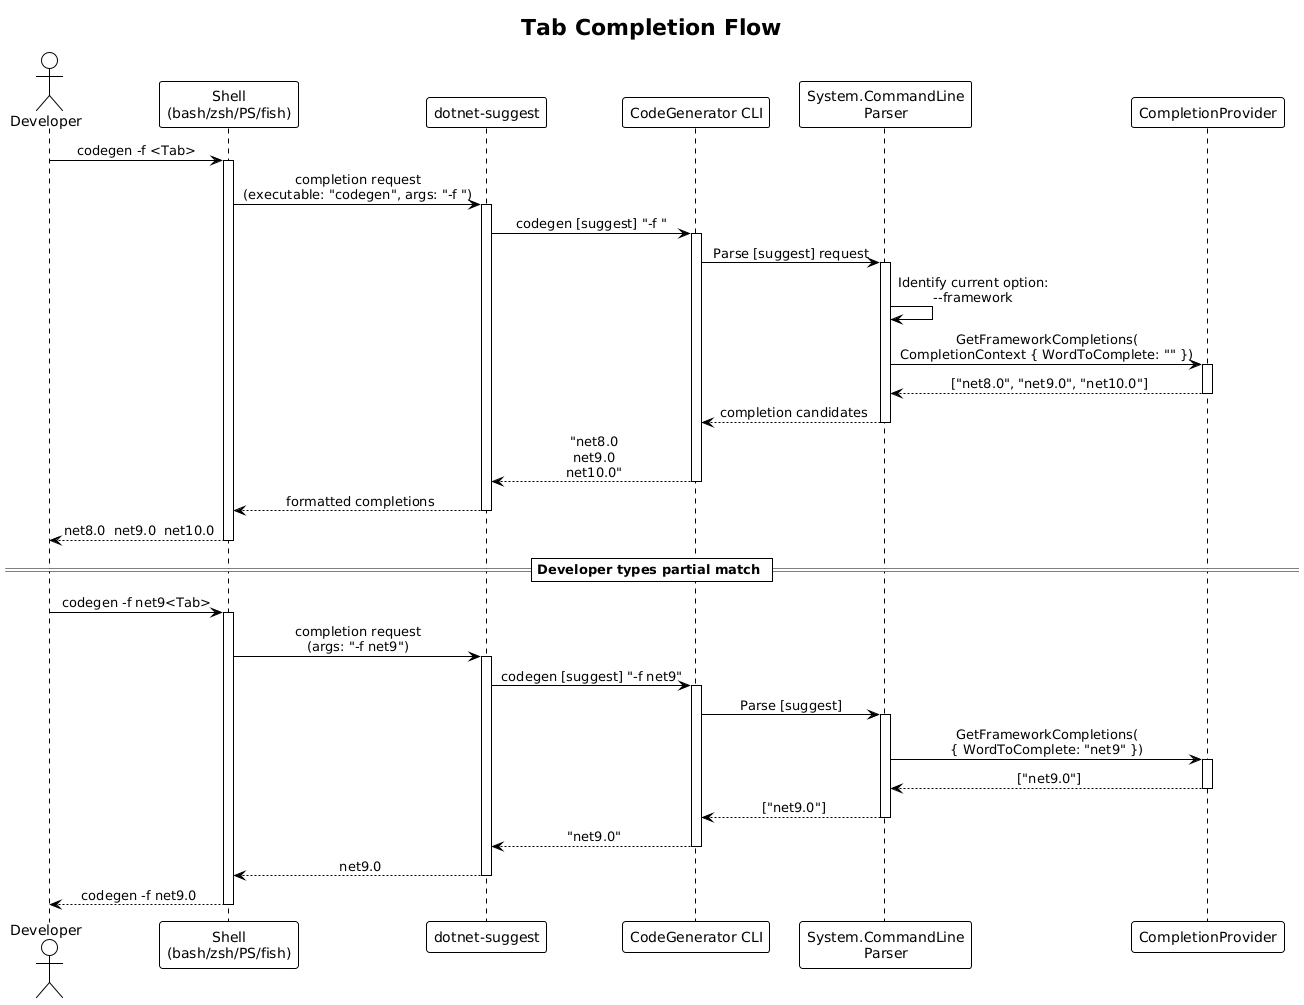

The diagram above was rendered by PlantUML. Its source (embedded in the PNG):
@startuml
!theme plain
skinparam sequenceMessageAlign center

title Tab Completion Flow

actor Developer as dev
participant "Shell\n(bash/zsh/PS/fish)" as shell
participant "dotnet-suggest" as suggest
participant "CodeGenerator CLI" as cli
participant "System.CommandLine\nParser" as parser
participant "CompletionProvider" as provider

dev -> shell : codegen -f <Tab>
activate shell

shell -> suggest : completion request\n(executable: "codegen", args: "-f ")
activate suggest

suggest -> cli : codegen [suggest] "-f "
activate cli

cli -> parser : Parse [suggest] request
activate parser

parser -> parser : Identify current option:\n--framework

parser -> provider : GetFrameworkCompletions(\nCompletionContext { WordToComplete: "" })
activate provider

provider --> parser : ["net8.0", "net9.0", "net10.0"]
deactivate provider

parser --> cli : completion candidates
deactivate parser

cli --> suggest : "net8.0\nnet9.0\nnet10.0"
deactivate cli

suggest --> shell : formatted completions
deactivate suggest

shell --> dev : net8.0  net9.0  net10.0
deactivate shell

== Developer types partial match ==

dev -> shell : codegen -f net9<Tab>
activate shell

shell -> suggest : completion request\n(args: "-f net9")
activate suggest
suggest -> cli : codegen [suggest] "-f net9"
activate cli
cli -> parser : Parse [suggest]
activate parser
parser -> provider : GetFrameworkCompletions(\n{ WordToComplete: "net9" })
activate provider
provider --> parser : ["net9.0"]
deactivate provider
parser --> cli : ["net9.0"]
deactivate parser
cli --> suggest : "net9.0"
deactivate cli
suggest --> shell : net9.0
deactivate suggest

shell --> dev : codegen -f net9.0
deactivate shell
@enduml